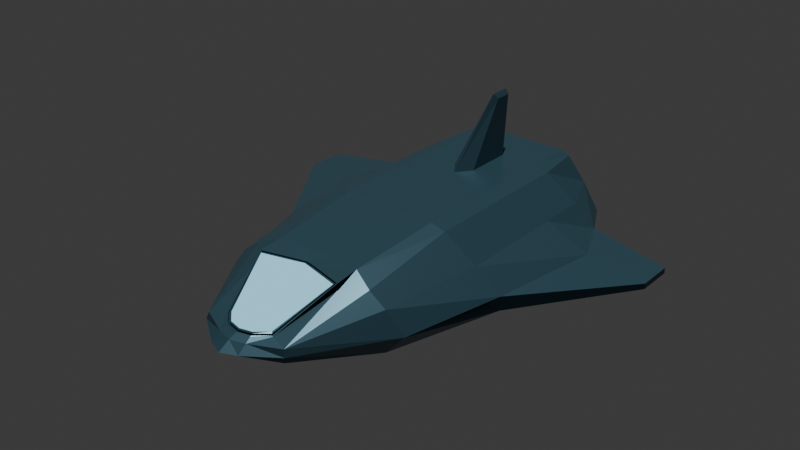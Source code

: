 # Source: spaceship2.blend  (saved by Blender 4.0.36; exported with 4.5.12 LTS)
import bpy
from mathutils import Matrix  # noqa: F401  (used for matrix-valued properties, if any)

bpy.ops.wm.read_factory_settings(use_empty=True)
scene = bpy.context.scene
scene.name = 'Scene'

# ---- collections
col_collection = bpy.data.collections.new('Collection'); scene.collection.children.link(col_collection)

# ---- materials (node trees are filled in below, after node groups)
mat_basecolor = bpy.data.materials.new('BaseColor')
mat_basecolor.alpha_threshold = 0.0
mat_basecolor.roughness = 0.5
mat_basecolor.line_color = (0.0, 0.0, 0.0, 1.0)
mat_glass = bpy.data.materials.new('Glass')

# ---- material node trees
mat_basecolor.use_nodes = True; mat_basecolor.node_tree.nodes.clear()
_N = mat_basecolor.node_tree.nodes; _L = mat_basecolor.node_tree.links
n0 = _N.new('ShaderNodeOutputMaterial'); n0.name = 'Material Output'; n0.location = (300, 300)
n1 = _N.new('ShaderNodeBsdfPrincipled'); n1.name = 'Principled BSDF'; n1.location = (10, 300)
n1.inputs[0].default_value = (0.04304, 0.1063, 0.1414, 1.0)
n1.inputs[1].default_value = 0.5344
n1.inputs[2].default_value = 0.3307
n1.inputs[3].default_value = 1.45
_L.new(n1.outputs[0], n0.inputs[0])
n0.is_active_output = True
mat_glass.use_nodes = True; mat_glass.node_tree.nodes.clear()
_N = mat_glass.node_tree.nodes; _L = mat_glass.node_tree.links
n0 = _N.new('ShaderNodeOutputMaterial'); n0.name = 'Material Output'; n0.location = (300, 300)
n1 = _N.new('ShaderNodeEmission'); n1.name = 'Emission'; n1.location = (10, 300)
n1.inputs[0].default_value = (0.3548, 0.7918, 1.0, 1.0)
_L.new(n1.outputs[0], n0.inputs[0])
n0.is_active_output = True

# ---- world
world_world = bpy.data.worlds.new('World'); scene.world = world_world
world_world.use_nodes = True; world_world.node_tree.nodes.clear()
_N = world_world.node_tree.nodes; _L = world_world.node_tree.links
n0 = _N.new('ShaderNodeOutputWorld'); n0.name = 'World Output'; n0.location = (300, 300)
n1 = _N.new('ShaderNodeBackground'); n1.name = 'Background'; n1.location = (10, 300)
n1.inputs[0].default_value = (0.05088, 0.05088, 0.05088, 1.0)
_L.new(n1.outputs[0], n0.inputs[0])
n0.is_active_output = True
world_world.color = (0.05088, 0.05088, 0.05088)
world_world.use_sun_shadow = False
world_world.sun_shadow_jitter_overblur = 0.0

# ---- lights
light_sun = bpy.data.lights.new('Sun', 'SUN')
light_sun.transmission_factor = 0.0
light_sun.energy = 3.0

# ---- meshes
me_cube = bpy.data.meshes.new('Cube')
me_cube.from_pydata([(0.5916, 1.0, 0.5033), (0.2904, 1.0, -0.5863), (0.6595, -2.176, 0.3669), (0.2702, -2.176, -0.3445), (0.0, 1.0, -0.5448), (0.9683, 1.0, 0.0), (1.016, -2.147, 0.03602), (0.1272, -3.019, 0.1275), (0.6528, 0.0, 0.5033), (0.0, -2.29, -0.3846), (0.0, 1.0, 0.5448), (0.5572, 0.0, -0.5863), (0.0, 1.212, 0.0), (2.069, 0.3779, -0.01374), (0.0, 0.0, -0.5975), (0.0, -3.28, 0.03602), (0.0, -0.1574, 0.5448), (0.788, 1.0, -0.2724), (0.8351, -2.176, -0.1743), (0.6528, -1.15, 0.5033), (0.5, 1.0, 0.5448), (0.4484, 0.6915, -0.5863), (0.1988, 1.0, -0.5448), (0.788, 1.0, 0.2724), (0.8351, -2.176, 0.2463), (0.0, -3.05, 0.1282), (0.6528, 0.5, 0.5033), (0.4872, -1.15, -0.5863), (0.5, 1.212, 0.0), (0.0, 1.212, -0.2724), (0.0, 1.212, 0.2724), (2.069, -0.002216, -0.01374), (2.069, -0.002216, -0.07161), (1.0, 0.0, -0.2724), (1.0, 0.0, 0.2724), (0.0, -1.15, -0.5975), (0.0, 0.5, -0.5975), (0.4044, 0.0, -0.5448), (0.4701, -2.995, 0.03602), (0.0, -3.16, -0.03074), (0.0, -2.238, 0.4095), (0.0, -1.15, 0.5448), (0.0, 0.5978, 0.5448), (0.5, 0.0, 0.5448), (0.5, 0.5, 0.5448), (0.5, -1.15, 0.5448), (0.1371, -2.269, 0.4073), (0.449, -2.98, -0.03074), (0.2956, 0.6915, -0.5448), (1.0, 0.5, 0.2724), (1.0, 0.5, -0.2724), (1.0, -1.15, -0.2724), (0.5, 1.212, -0.2724), (0.5, 1.212, 0.2724), (1.0, -1.15, 0.2724), (0.3343, -1.15, -0.5448), (0.04824, 1.212, -0.2242), (0.04824, 1.212, -0.04824), (0.4518, 1.212, -0.04824), (0.4518, 1.212, -0.2242), (0.04824, 1.212, 0.04824), (0.04824, 1.212, 0.2242), (0.4518, 1.212, 0.2242), (0.4518, 1.212, 0.04824), (0.1125, 1.303, 0.1962), (0.1125, 1.303, 0.07624), (0.1125, 1.303, -0.07624), (0.1125, 1.303, -0.1962), (0.3875, 1.303, -0.1962), (0.3875, 1.303, -0.07624), (0.3875, 1.303, 0.07624), (0.3875, 1.303, 0.1962), (0.449, -2.098, 0.4567), (0.0, -2.057, 0.4567), (0.449, -2.98, 0.1028), (0.0, -3.16, 0.1028), (0.0, -2.35, 0.4366), (0.0, -2.971, 0.2235), (0.2416, -2.906, 0.1535), (1.455, 0.0, 0.07161), (1.395, 0.0, -0.07161), (1.275, -1.15, -0.07161), (1.275, -1.15, 0.07161), (1.19, -1.235, 0.0), (1.227, 0.5, 0.07161), (1.227, 0.5, -0.07161), (1.147, 0.5791, 0.0), (2.069, 0.3779, -0.07161), (2.069, 0.2795, -0.01374), (2.069, 0.2795, -0.07161), (0.04597, 1.0, -0.5448), (0.1523, -2.057, 0.4567), (0.09353, 0.0, -0.5853), (0.1571, -3.214, 0.03602), (0.1156, 1.0, 0.5448), (0.1156, 1.212, 0.0), (0.1156, 0.0, 0.5448), (0.1156, 0.5, 0.5448), (0.1156, -1.15, 0.5448), (0.1523, -3.118, 0.1028), (0.1523, -3.118, -0.03074), (0.06836, 0.5443, -0.5853), (0.1156, 1.212, -0.2724), (0.1156, 1.212, 0.2724), (0.07732, -1.15, -0.5853), (0.1416, 1.212, -0.2242), (0.1416, 1.212, -0.04824), (0.1416, 1.212, 0.04824), (0.1416, 1.212, 0.2242), (0.1761, 1.303, -0.1962), (0.1761, 1.303, -0.07624), (0.1761, 1.303, 0.07624), (0.1761, 1.303, 0.1962), (0.1312, -2.25, 0.41), (0.0, -2.22, 0.4101), (0.2456, -2.442, 0.4018), (0.1228, -2.947, 0.2228), (0.1109, -2.264, -0.3754), (0.0, 0.6719, 1.183), (0.0, 0.4584, 1.183), (0.03902, 0.487, 1.135), (0.03902, 0.6646, 1.135), (0.0, -2.261, 0.4274), (9.313e-10, -2.212, 0.4292), (1.255e-10, -2.245, 0.4267), (4.657e-10, -2.227, 0.4274), (0.455, -2.326, 0.432), (0.4265, -2.366, 0.4238), (0.4458, -2.339, 0.43), (0.4354, -2.353, 0.427), (0.0, -3.087, 0.1291), (1.257e-08, -3.044, 0.1557), (1.659e-09, -3.073, 0.1357), (6.286e-09, -3.057, 0.1454), (0.2785, -2.933, 0.1292), (0.2534, -2.92, 0.1424), (0.2652, -2.928, 0.1337), (0.1492, -2.293, 0.4221), (0.1332, -2.241, 0.4295), (0.1403, -2.276, 0.4245), (0.1344, -2.257, 0.4272), (0.136, -3.053, 0.128), (0.1289, -3.013, 0.1555), (0.1331, -3.04, 0.1347), (0.1305, -3.025, 0.1448), (0.1298, -3.033, 0.1175), (0.0, -3.066, 0.1184), (0.2502, -2.913, 0.1252), (0.4321, -2.346, 0.4098), (0.4426, -2.332, 0.4127), (0.262, -2.921, 0.1165)], [], [(55, 27, 3), (54, 19, 2, 24), (53, 20, 0, 23), (52, 28, 5, 17), (17, 5, 86, 85, 50), (83, 82, 54, 24, 6), (49, 26, 8, 34), (48, 21, 11, 37), (100, 93, 15, 39), (113, 114, 40, 46), (98, 41, 73, 91), (97, 42, 118, 121), (26, 44, 43, 8), (0, 20, 44, 26), (94, 10, 42, 97), (19, 45, 72, 2), (8, 43, 45, 19), (96, 16, 41, 98), (93, 99, 75, 15), (6, 24, 74, 38), (2, 72, 74), (117, 100, 39, 9), (3, 18, 47), (18, 6, 38, 47), (101, 48, 37, 92), (90, 22, 48, 101), (22, 1, 21, 48), (79, 34, 54, 82), (13, 88, 89, 87), (23, 0, 26, 49), (21, 50, 33, 11), (1, 17, 50, 21), (5, 23, 49, 84, 86), (27, 51, 18, 3), (11, 33, 51, 27), (50, 85, 80, 33), (22, 52, 17, 1), (90, 102, 52, 22), (58, 59, 68, 69), (28, 53, 23, 5), (107, 60, 65, 111), (103, 94, 20, 53), (51, 81, 83, 6, 18), (33, 80, 81, 51), (34, 8, 19, 54), (104, 55, 3, 117), (92, 37, 55, 104), (37, 11, 27, 55), (29, 12, 57, 56), (95, 28, 58, 106), (28, 52, 59, 58), (102, 29, 56, 105), (12, 30, 61, 60), (103, 53, 62, 108), (53, 28, 63, 62), (95, 12, 60, 107), (109, 110, 69, 68), (111, 112, 71, 70), (105, 56, 67, 109), (108, 62, 71, 112), (60, 61, 64, 65), (56, 57, 66, 67), (106, 58, 69, 110), (62, 63, 70, 71), (127, 137, 115), (134, 141, 99, 74), (138, 126, 72, 91), (116, 115, 76, 77), (126, 134, 74, 72), (78, 127, 115), (81, 82, 83), (84, 85, 86), (85, 84, 13, 87), (84, 79, 88, 13), (84, 49, 34, 79), (88, 31, 32, 89), (79, 82, 31, 88), (82, 81, 32, 31), (81, 80, 89, 32), (80, 85, 87, 89), (131, 142, 116, 77), (78, 115, 116), (142, 78, 116), (137, 122, 76, 115), (57, 106, 110, 66), (61, 108, 112, 64), (59, 105, 109, 68), (65, 64, 112, 111), (67, 66, 110, 109), (28, 95, 107, 63), (30, 103, 108, 61), (52, 102, 105, 59), (12, 95, 106, 57), (14, 92, 104, 35), (35, 104, 117, 9), (30, 10, 94, 103), (63, 107, 111, 70), (4, 29, 102, 90), (4, 90, 101, 36), (36, 101, 92, 14), (3, 47, 100, 117), (38, 74, 99, 93), (43, 96, 98, 45), (20, 94, 97, 44), (44, 97, 96, 43), (45, 98, 91, 72), (141, 130, 75, 99), (47, 38, 93, 100), (121, 118, 119, 120), (96, 97, 121, 120), (16, 96, 120, 119), (24, 2, 74), (138, 123, 125, 140), (128, 140, 113, 149), (139, 124, 122, 137), (142, 131, 133, 144), (140, 125, 114, 113), (143, 132, 130, 141), (127, 78, 135, 129), (144, 133, 25, 7), (128, 136, 134, 126), (126, 138, 140, 128), (129, 135, 147, 148), (129, 139, 137, 127), (78, 142, 144, 135), (124, 139, 46, 40), (136, 143, 141, 134), (123, 138, 91, 73), (7, 25, 146, 145), (148, 147, 150, 149), (149, 113, 46, 148), (147, 7, 145, 150), (135, 144, 7, 147), (139, 129, 148, 46), (143, 136, 150, 145), (136, 128, 149, 150), (132, 143, 145, 146)])
me_cube.polygons.foreach_set('material_index', [0, 0, 0, 0, 0, 0, 0, 0, 0, 0, 0, 0, 0, 0, 0, 0, 0, 0, 0, 0, 0, 0, 0, 0, 0, 0, 0, 0, 0, 0, 0, 0, 0, 0, 0, 0, 0, 0, 0, 0, 0, 0, 0, 0, 0, 0, 0, 0, 0, 0, 0, 0, 0, 0, 0, 0, 0, 0, 0, 0, 0, 0, 0, 0, 1, 0, 0, 1, 0, 1, 0, 0, 0, 0, 0, 0, 0, 0, 0, 0, 1, 1, 1, 1, 0, 0, 0, 0, 0, 0, 0, 0, 0, 0, 0, 0, 0, 0, 0, 0, 0, 0, 0, 0, 0, 0, 0, 0, 0, 0, 0, 0, 0, 0, 0, 0, 0, 0, 0, 0, 0, 0, 0, 0, 0, 0, 0, 0, 0, 0, 0, 0, 0, 0, 0, 0, 0])
_uv = me_cube.uv_layers.new(name='UVMap')
_uv.uv.foreach_set('vector', [0.3125, 0.6875, 0.375, 0.6875, 0.3125, 0.75, 0.5625, 0.6875, 0.625, 0.6875, 0.625, 0.75, 0.5625, 0.75, 0.5625, 0.4375, 0.625, 0.4375, 0.625, 0.5, 0.5625, 0.5, 0.4375, 0.4375, 0.5, 0.4375, 0.5, 0.5, 0.4375, 0.5, 0.4375, 0.5, 0.5, 0.5, 0.5, 0.5526, 0.4836, 0.5625, 0.4375, 0.5625, 0.5, 0.699, 0.5164, 0.6875, 0.5625, 0.6875, 0.5625, 0.75, 0.5, 0.75, 0.5625, 0.5625, 0.625, 0.5625, 0.625, 0.625, 0.5625, 0.625, 0.3125, 0.5625, 0.375, 0.5625, 0.375, 0.625, 0.3125, 0.625, 0.4375, 0.8605, 0.5, 0.8605, 0.5, 0.875, 0.4375, 0.875, 0.6195, 0.8636, 0.6197, 0.875, 0.6194, 0.875, 0.6192, 0.8638, 0.7355, 0.6875, 0.75, 0.6875, 0.75, 0.75, 0.7355, 0.75, 0.7355, 0.5625, 0.75, 0.5625, 0.75, 0.5625, 0.7355, 0.5625, 0.625, 0.5625, 0.6875, 0.5625, 0.6875, 0.625, 0.625, 0.625, 0.625, 0.5, 0.6875, 0.5, 0.6875, 0.5625, 0.625, 0.5625, 0.7355, 0.5, 0.75, 0.5, 0.75, 0.5625, 0.7355, 0.5625, 0.625, 0.6875, 0.6875, 0.6875, 0.6875, 0.75, 0.625, 0.75, 0.625, 0.625, 0.6875, 0.625, 0.6875, 0.6875, 0.625, 0.6875, 0.7355, 0.625, 0.75, 0.625, 0.75, 0.6875, 0.7355, 0.6875, 0.5, 0.8605, 0.5625, 0.8605, 0.5625, 0.875, 0.5, 0.875, 0.5, 0.75, 0.5625, 0.75, 0.5625, 0.8125, 0.5, 0.8125, 0.625, 0.75, 0.625, 0.8125, 0.5625, 0.8125, 0.375, 0.8605, 0.4375, 0.8605, 0.4375, 0.875, 0.375, 0.875, 0.375, 0.75, 0.4375, 0.75, 0.4375, 0.8125, 0.4375, 0.75, 0.5, 0.75, 0.5, 0.8125, 0.4375, 0.8125, 0.2645, 0.5625, 0.3125, 0.5625, 0.3125, 0.625, 0.2645, 0.625, 0.2645, 0.5, 0.3125, 0.5, 0.3125, 0.5625, 0.2645, 0.5625, 0.3125, 0.5, 0.375, 0.5, 0.375, 0.5625, 0.3125, 0.5625, 0.5164, 0.625, 0.5625, 0.625, 0.5625, 0.6875, 0.5164, 0.6875, 0.5164, 0.5625, 0.5164, 0.625, 0.4836, 0.625, 0.4836, 0.5625, 0.5625, 0.5, 0.625, 0.5, 0.625, 0.5625, 0.5625, 0.5625, 0.375, 0.5625, 0.4375, 0.5625, 0.4375, 0.625, 0.375, 0.625, 0.375, 0.5, 0.4375, 0.5, 0.4375, 0.5625, 0.375, 0.5625, 0.5, 0.5, 0.5625, 0.5, 0.5625, 0.5625, 0.5164, 0.5625, 0.5, 0.5526, 0.375, 0.6875, 0.4375, 0.6875, 0.4375, 0.75, 0.375, 0.75, 0.375, 0.625, 0.4375, 0.625, 0.4375, 0.6875, 0.375, 0.6875, 0.4375, 0.5625, 0.4836, 0.5625, 0.4836, 0.625, 0.4375, 0.625, 0.375, 0.4375, 0.4375, 0.4375, 0.4375, 0.5, 0.375, 0.5, 0.375, 0.3895, 0.4375, 0.3895, 0.4375, 0.4375, 0.375, 0.4375, 0.4889, 0.4315, 0.4486, 0.4315, 0.4486, 0.4315, 0.4889, 0.4315, 0.5, 0.4375, 0.5625, 0.4375, 0.5625, 0.5, 0.5, 0.5, 0.5111, 0.3927, 0.5111, 0.381, 0.5111, 0.381, 0.5111, 0.3927, 0.5625, 0.3895, 0.625, 0.3895, 0.625, 0.4375, 0.5625, 0.4375, 0.4375, 0.6875, 0.4836, 0.6875, 0.5, 0.699, 0.5, 0.75, 0.4375, 0.75, 0.4375, 0.625, 0.4836, 0.625, 0.4836, 0.6875, 0.4375, 0.6875, 0.5625, 0.625, 0.625, 0.625, 0.625, 0.6875, 0.5625, 0.6875, 0.2645, 0.6875, 0.3125, 0.6875, 0.3125, 0.75, 0.2645, 0.75, 0.2645, 0.625, 0.3125, 0.625, 0.3125, 0.6875, 0.2645, 0.6875, 0.3125, 0.625, 0.375, 0.625, 0.375, 0.6875, 0.3125, 0.6875, 0.4375, 0.375, 0.5, 0.375, 0.4889, 0.381, 0.4486, 0.381, 0.5, 0.3895, 0.5, 0.4375, 0.4889, 0.4315, 0.4889, 0.3927, 0.5, 0.4375, 0.4375, 0.4375, 0.4486, 0.4315, 0.4889, 0.4315, 0.4375, 0.3895, 0.4375, 0.375, 0.4486, 0.381, 0.4486, 0.3927, 0.5, 0.375, 0.5625, 0.375, 0.5514, 0.381, 0.5111, 0.381, 0.5625, 0.3895, 0.5625, 0.4375, 0.5514, 0.4315, 0.5514, 0.3927, 0.5625, 0.4375, 0.5, 0.4375, 0.5111, 0.4315, 0.5514, 0.4315, 0.5, 0.3895, 0.5, 0.375, 0.5111, 0.381, 0.5111, 0.3927, 0.4486, 0.3927, 0.4889, 0.3927, 0.4889, 0.4315, 0.4486, 0.4315, 0.5111, 0.3927, 0.5514, 0.3927, 0.5514, 0.4315, 0.5111, 0.4315, 0.4486, 0.3927, 0.4486, 0.381, 0.4486, 0.381, 0.4486, 0.3927, 0.5514, 0.3927, 0.5514, 0.4315, 0.5514, 0.4315, 0.5514, 0.3927, 0.5111, 0.381, 0.5514, 0.381, 0.5514, 0.381, 0.5111, 0.381, 0.4486, 0.381, 0.4889, 0.381, 0.4889, 0.381, 0.4486, 0.381, 0.4889, 0.3927, 0.4889, 0.4315, 0.4889, 0.4315, 0.4889, 0.3927, 0.5514, 0.4315, 0.5111, 0.4315, 0.5111, 0.4315, 0.5514, 0.4315, 0.6187, 0.8316, 0.6192, 0.8641, 0.6192, 0.8641, 0.5683, 0.8256, 0.5672, 0.8632, 0.5625, 0.8605, 0.5625, 0.8125, 0.6199, 0.8637, 0.6192, 0.8245, 0.625, 0.8125, 0.625, 0.8605, 0.5687, 0.864, 0.6192, 0.8641, 0.6194, 0.875, 0.5686, 0.875, 0.6158, 0.8209, 0.5683, 0.8256, 0.5625, 0.8125, 0.625, 0.8125, 0.6187, 0.8277, 0.6187, 0.8289, 0.6192, 0.8641, 0.4836, 0.6875, 0.5064, 0.6875, 0.5, 0.699, 0.5164, 0.5625, 0.4936, 0.5625, 0.5, 0.5526, 0.4936, 0.5625, 0.5164, 0.5625, 0.5164, 0.5625, 0.4936, 0.5625, 0.5164, 0.5625, 0.5164, 0.625, 0.5164, 0.625, 0.5164, 0.5625, 0.5164, 0.5625, 0.5625, 0.5625, 0.5625, 0.625, 0.5164, 0.625, 0.5164, 0.625, 0.5164, 0.6875, 0.4836, 0.6875, 0.4836, 0.625, 0.5164, 0.625, 0.5164, 0.6875, 0.5164, 0.6875, 0.5164, 0.625, 0.5064, 0.6875, 0.4836, 0.6875, 0.4836, 0.6875, 0.5064, 0.6875, 0.4836, 0.6875, 0.4836, 0.625, 0.4836, 0.625, 0.4836, 0.6875, 0.4836, 0.625, 0.4836, 0.5625, 0.4836, 0.5625, 0.4836, 0.625, 0.5686, 0.875, 0.5687, 0.864, 0.5687, 0.864, 0.5686, 0.875, 0.6187, 0.8277, 0.6192, 0.8641, 0.5687, 0.864, 0.5687, 0.864, 0.5692, 0.8275, 0.5687, 0.864, 0.6192, 0.8641, 0.6194, 0.875, 0.6194, 0.875, 0.6192, 0.8641, 0.4889, 0.381, 0.4889, 0.3927, 0.4889, 0.3927, 0.4889, 0.381, 0.5514, 0.381, 0.5514, 0.3927, 0.5514, 0.3927, 0.5514, 0.381, 0.4486, 0.4315, 0.4486, 0.3927, 0.4486, 0.3927, 0.4486, 0.4315, 0.5111, 0.381, 0.5514, 0.381, 0.5514, 0.3927, 0.5111, 0.3927, 0.4486, 0.381, 0.4889, 0.381, 0.4889, 0.3927, 0.4486, 0.3927, 0.5, 0.4375, 0.5, 0.3895, 0.5111, 0.3927, 0.5111, 0.4315, 0.5625, 0.375, 0.5625, 0.3895, 0.5514, 0.3927, 0.5514, 0.381, 0.4375, 0.4375, 0.4375, 0.3895, 0.4486, 0.3927, 0.4486, 0.4315, 0.5, 0.375, 0.5, 0.3895, 0.4889, 0.3927, 0.4889, 0.381, 0.25, 0.625, 0.2645, 0.625, 0.2645, 0.6875, 0.25, 0.6875, 0.25, 0.6875, 0.2645, 0.6875, 0.2645, 0.75, 0.25, 0.75, 0.5625, 0.375, 0.625, 0.375, 0.625, 0.3895, 0.5625, 0.3895, 0.5111, 0.4315, 0.5111, 0.3927, 0.5111, 0.3927, 0.5111, 0.4315, 0.375, 0.375, 0.4375, 0.375, 0.4375, 0.3895, 0.375, 0.3895, 0.25, 0.5, 0.2645, 0.5, 0.2645, 0.5625, 0.25, 0.5625, 0.25, 0.5625, 0.2645, 0.5625, 0.2645, 0.625, 0.25, 0.625, 0.375, 0.8125, 0.4375, 0.8125, 0.4375, 0.8605, 0.375, 0.8605, 0.5, 0.8125, 0.5625, 0.8125, 0.5625, 0.8605, 0.5, 0.8605, 0.6875, 0.625, 0.7355, 0.625, 0.7355, 0.6875, 0.6875, 0.6875, 0.6875, 0.5, 0.7355, 0.5, 0.7355, 0.5625, 0.6875, 0.5625, 0.6875, 0.5625, 0.7355, 0.5625, 0.7355, 0.625, 0.6875, 0.625, 0.6875, 0.6875, 0.7355, 0.6875, 0.7355, 0.75, 0.6875, 0.75, 0.5672, 0.8632, 0.5672, 0.875, 0.5625, 0.875, 0.5625, 0.8605, 0.4375, 0.8125, 0.5, 0.8125, 0.5, 0.8605, 0.4375, 0.8605, 0.7355, 0.5625, 0.75, 0.5625, 0.75, 0.625, 0.7355, 0.625, 0.7355, 0.625, 0.7355, 0.5625, 0.7355, 0.5625, 0.7355, 0.625, 0.75, 0.625, 0.7355, 0.625, 0.7355, 0.625, 0.75, 0.625, 0.5625, 0.75, 0.625, 0.75, 0.5625, 0.8125, 0.6199, 0.8637, 0.6201, 0.875, 0.6197, 0.875, 0.6195, 0.8636, 0.6182, 0.8258, 0.6195, 0.8636, 0.6195, 0.8636, 0.6182, 0.8258, 0.6192, 0.8638, 0.6194, 0.875, 0.6194, 0.875, 0.6192, 0.8641, 0.5687, 0.864, 0.5686, 0.875, 0.5686, 0.875, 0.5687, 0.864, 0.6195, 0.8636, 0.6197, 0.875, 0.6197, 0.875, 0.6195, 0.8636, 0.5682, 0.8637, 0.5681, 0.875, 0.5672, 0.875, 0.5672, 0.8632, 0.6196, 0.8277, 0.5692, 0.8275, 0.5693, 0.8273, 0.6188, 0.8284, 0.5687, 0.864, 0.5686, 0.875, 0.5686, 0.875, 0.5687, 0.864, 0.6182, 0.8258, 0.5689, 0.8266, 0.5683, 0.8256, 0.6158, 0.8209, 0.6192, 0.8245, 0.6199, 0.8637, 0.6195, 0.8636, 0.6182, 0.8258, 0.6188, 0.8284, 0.5693, 0.8273, 0.5693, 0.8273, 0.6188, 0.8284, 0.6188, 0.8284, 0.6192, 0.8638, 0.6192, 0.8641, 0.6187, 0.8316, 0.5692, 0.8275, 0.5687, 0.864, 0.5687, 0.864, 0.5693, 0.8273, 0.6194, 0.875, 0.6192, 0.8638, 0.6192, 0.8638, 0.6194, 0.875, 0.5689, 0.8266, 0.5682, 0.8637, 0.5672, 0.8632, 0.5683, 0.8256, 0.6201, 0.875, 0.6199, 0.8637, 0.625, 0.8605, 0.625, 0.875, 0.5687, 0.864, 0.5686, 0.875, 0.5681, 0.875, 0.5682, 0.8637, 0.6188, 0.8284, 0.5693, 0.8273, 0.5689, 0.8266, 0.6182, 0.8258, 0.6182, 0.8258, 0.6195, 0.8636, 0.6192, 0.8638, 0.6188, 0.8284, 0.5693, 0.8273, 0.5687, 0.864, 0.5682, 0.8637, 0.5689, 0.8266, 0.5693, 0.8273, 0.5687, 0.864, 0.5687, 0.864, 0.5693, 0.8273, 0.6192, 0.8638, 0.6188, 0.8284, 0.6188, 0.8284, 0.6192, 0.8638, 0.5682, 0.8637, 0.5689, 0.8266, 0.5689, 0.8266, 0.5682, 0.8637, 0.5689, 0.8266, 0.6182, 0.8258, 0.6182, 0.8258, 0.5689, 0.8266, 0.5681, 0.875, 0.5682, 0.8637, 0.5682, 0.8637, 0.5681, 0.875])
me_cube.materials.append(mat_basecolor)
me_cube.materials.append(mat_glass)
me_cube.use_mirror_vertex_groups = False
me_cube.update()

# ---- objects
ob_cube = bpy.data.objects.new('Cube', me_cube)
ob_sun = bpy.data.objects.new('Sun', light_sun)

# ---- transforms, parenting, visibility, modifiers, constraints
ob_cube.location = (0.0, 0.0, 0.0)
ob_cube.lock_rotations_4d = False
ob_cube.empty_display_type = 'ARROWS'
ob_cube.lineart.crease_threshold = 0.0
_m = ob_cube.modifiers.new('Mirror', 'MIRROR')
_m.use_clip = True
ob_sun.location = (0.0, 0.0, 2.597)

# ---- collection membership
col_collection.objects.link(ob_cube)
col_collection.objects.link(ob_sun)

# ---- scene / render settings (as saved in the file)
scene.frame_start = 1; scene.frame_end = 250; scene.frame_set(1)
scene.render.engine = 'CYCLES'
scene.cycles.sampling_pattern = 'TABULATED_SOBOL'
scene.eevee.use_gtao = True
bpy.context.view_layer.update()

# ---- added for rendering (the .blend has no active camera): camera
cam_auto = bpy.data.cameras.new('AutoCamera')
cam_auto.lens = 50.0
cam_auto.sensor_width = 36.0
cam_auto.clip_end = 1000.0
ob_auto_camera = bpy.data.objects.new('AutoCamera', cam_auto)
scene.collection.objects.link(ob_auto_camera)
ob_auto_camera.location = (5.94523, -8.12273, 5.04889)
ob_auto_camera.rotation_euler = (1.09748, -7.21219e-08, 0.694738)
scene.camera = ob_auto_camera
bpy.context.view_layer.update()
